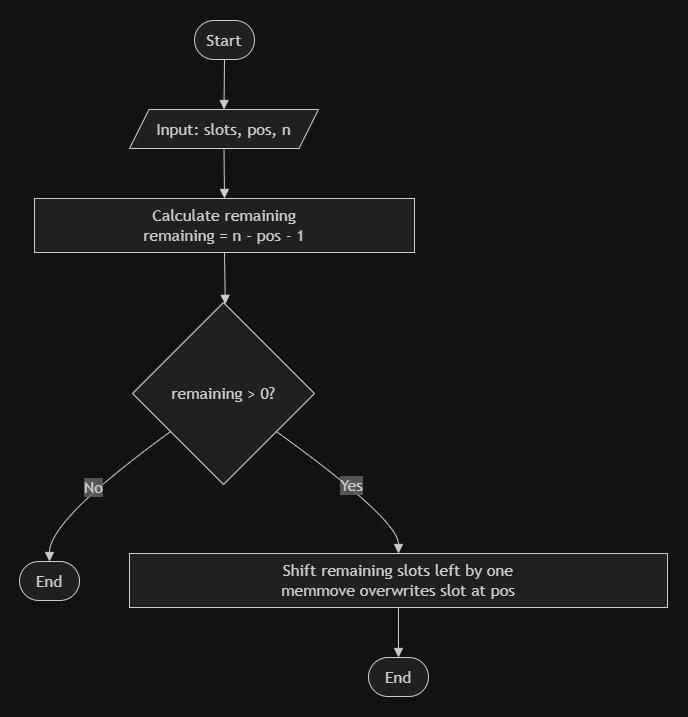

The diagram above was exported from draw.io. Its source (the exported page's mxGraphModel, read from the mxfile embedded in the PNG):
<mxGraphModel dx="1960" dy="1079" grid="1" gridSize="10" guides="1" tooltips="1" connect="1" arrows="1" fold="1" page="1" pageScale="1" pageWidth="850" pageHeight="1100" math="0" shadow="0">
  <root>
    <mxCell id="0" />
    <mxCell id="1" parent="0" />
    <UserObject label="" mermaidData="{&#10;  &quot;data&quot;: &quot;flowchart TD\n    A([Start]) --&gt; B[/Input: slots, pos, n/]\n    B --&gt; C[Calculate remaining\\nremaining = n - pos - 1]\n    C --&gt; D{remaining &gt; 0?}\n    D -- No --&gt; E([End])\n    D -- Yes --&gt; F[Shift remaining slots left by one\\nmemmove overwrites slot at pos]\n    F --&gt; G([End])&quot;,&#10;  &quot;config&quot;: null&#10;}" id="LCg-mlbYFkjyECWXMLLK-1">
      <mxCell connectable="0" parent="1" style="group;transparentBounds=1;editIcon=1;lockedGroup=0;groupPadding=20;" vertex="1">
        <mxGeometry as="geometry" />
      </mxCell>
    </UserObject>
    <UserObject label="Start" mermaidId="n:A" mermaidBaseStyle="html=1;rounded=1;whiteSpace=wrap;arcSize=50;strokeWidth=1;fillColor=light-dark(#ECECFF,#1f2020);strokeColor=light-dark(#9370DB,#cccccc);fontColor=light-dark(#333333,#cccccc);fontFamily=Trebuchet MS,Verdana,Arial,sans-serif;fontSize=16;" mermaidBaseValue="Start" id="LCg-mlbYFkjyECWXMLLK-2">
      <mxCell parent="LCg-mlbYFkjyECWXMLLK-1" style="html=1;rounded=1;whiteSpace=wrap;arcSize=50;strokeWidth=1;fillColor=light-dark(#ECECFF,#1f2020);strokeColor=light-dark(#9370DB,#cccccc);fontColor=light-dark(#333333,#cccccc);fontFamily=Trebuchet MS,Verdana,Arial,sans-serif;fontSize=16;" vertex="1">
        <mxGeometry height="39" width="60" x="265" y="110" as="geometry" />
      </mxCell>
    </UserObject>
    <UserObject label="Input: slots, pos, n" mermaidId="n:B" mermaidBaseStyle="html=1;shape=parallelogram;perimeter=parallelogramPerimeter;fixedSize=1;size=19.5;strokeWidth=1;whiteSpace=wrap;fillColor=light-dark(#ECECFF,#1f2020);strokeColor=light-dark(#9370DB,#cccccc);fontColor=light-dark(#333333,#cccccc);fontFamily=Trebuchet MS,Verdana,Arial,sans-serif;fontSize=16;" mermaidBaseValue="Input: slots, pos, n" id="LCg-mlbYFkjyECWXMLLK-3">
      <mxCell parent="LCg-mlbYFkjyECWXMLLK-1" style="html=1;shape=parallelogram;perimeter=parallelogramPerimeter;fixedSize=1;size=19.5;strokeWidth=1;whiteSpace=wrap;fillColor=light-dark(#ECECFF,#1f2020);strokeColor=light-dark(#9370DB,#cccccc);fontColor=light-dark(#333333,#cccccc);fontFamily=Trebuchet MS,Verdana,Arial,sans-serif;fontSize=16;" vertex="1">
        <mxGeometry height="39" width="189" x="200" y="199" as="geometry" />
      </mxCell>
    </UserObject>
    <UserObject label="Calculate remaining&#10;remaining = n - pos - 1" mermaidId="n:C" mermaidBaseStyle="html=1;whiteSpace=wrap;strokeWidth=1;fillColor=light-dark(#ECECFF,#1f2020);strokeColor=light-dark(#9370DB,#cccccc);fontColor=light-dark(#333333,#cccccc);fontFamily=Trebuchet MS,Verdana,Arial,sans-serif;fontSize=16;" mermaidBaseValue="Calculate remaining&#10;remaining = n - pos - 1" id="LCg-mlbYFkjyECWXMLLK-4">
      <mxCell parent="LCg-mlbYFkjyECWXMLLK-1" style="html=1;whiteSpace=wrap;strokeWidth=1;fillColor=light-dark(#ECECFF,#1f2020);strokeColor=light-dark(#9370DB,#cccccc);fontColor=light-dark(#333333,#cccccc);fontFamily=Trebuchet MS,Verdana,Arial,sans-serif;fontSize=16;" vertex="1">
        <mxGeometry height="54" width="380" x="105" y="288" as="geometry" />
      </mxCell>
    </UserObject>
    <UserObject label="remaining &gt; 0?" mermaidId="n:D" mermaidBaseStyle="rhombus;html=1;strokeWidth=1;whiteSpace=wrap;fillColor=light-dark(#ECECFF,#1f2020);strokeColor=light-dark(#9370DB,#cccccc);fontColor=light-dark(#333333,#cccccc);fontFamily=Trebuchet MS,Verdana,Arial,sans-serif;fontSize=16;" mermaidBaseValue="remaining &gt; 0?" id="LCg-mlbYFkjyECWXMLLK-5">
      <mxCell parent="LCg-mlbYFkjyECWXMLLK-1" style="rhombus;html=1;strokeWidth=1;whiteSpace=wrap;fillColor=light-dark(#ECECFF,#1f2020);strokeColor=light-dark(#9370DB,#cccccc);fontColor=light-dark(#333333,#cccccc);fontFamily=Trebuchet MS,Verdana,Arial,sans-serif;fontSize=16;" vertex="1">
        <mxGeometry height="182" width="182" x="203" y="392" as="geometry" />
      </mxCell>
    </UserObject>
    <UserObject label="End" mermaidId="n:E" mermaidBaseStyle="html=1;rounded=1;whiteSpace=wrap;arcSize=50;strokeWidth=1;fillColor=light-dark(#ECECFF,#1f2020);strokeColor=light-dark(#9370DB,#cccccc);fontColor=light-dark(#333333,#cccccc);fontFamily=Trebuchet MS,Verdana,Arial,sans-serif;fontSize=16;" mermaidBaseValue="End" id="LCg-mlbYFkjyECWXMLLK-6">
      <mxCell parent="LCg-mlbYFkjyECWXMLLK-1" style="html=1;rounded=1;whiteSpace=wrap;arcSize=50;strokeWidth=1;fillColor=light-dark(#ECECFF,#1f2020);strokeColor=light-dark(#9370DB,#cccccc);fontColor=light-dark(#333333,#cccccc);fontFamily=Trebuchet MS,Verdana,Arial,sans-serif;fontSize=16;" vertex="1">
        <mxGeometry height="39" width="60" x="90" y="651" as="geometry" />
      </mxCell>
    </UserObject>
    <UserObject label="Shift remaining slots left by one&#10;memmove overwrites slot at pos" mermaidId="n:F" mermaidBaseStyle="html=1;whiteSpace=wrap;strokeWidth=1;fillColor=light-dark(#ECECFF,#1f2020);strokeColor=light-dark(#9370DB,#cccccc);fontColor=light-dark(#333333,#cccccc);fontFamily=Trebuchet MS,Verdana,Arial,sans-serif;fontSize=16;" mermaidBaseValue="Shift remaining slots left by one&#10;memmove overwrites slot at pos" id="LCg-mlbYFkjyECWXMLLK-7">
      <mxCell parent="LCg-mlbYFkjyECWXMLLK-1" style="html=1;whiteSpace=wrap;strokeWidth=1;fillColor=light-dark(#ECECFF,#1f2020);strokeColor=light-dark(#9370DB,#cccccc);fontColor=light-dark(#333333,#cccccc);fontFamily=Trebuchet MS,Verdana,Arial,sans-serif;fontSize=16;" vertex="1">
        <mxGeometry height="54" width="538" x="200" y="643" as="geometry" />
      </mxCell>
    </UserObject>
    <UserObject label="End" mermaidId="n:G" mermaidBaseStyle="html=1;rounded=1;whiteSpace=wrap;arcSize=50;strokeWidth=1;fillColor=light-dark(#ECECFF,#1f2020);strokeColor=light-dark(#9370DB,#cccccc);fontColor=light-dark(#333333,#cccccc);fontFamily=Trebuchet MS,Verdana,Arial,sans-serif;fontSize=16;" mermaidBaseValue="End" id="LCg-mlbYFkjyECWXMLLK-8">
      <mxCell parent="LCg-mlbYFkjyECWXMLLK-1" style="html=1;rounded=1;whiteSpace=wrap;arcSize=50;strokeWidth=1;fillColor=light-dark(#ECECFF,#1f2020);strokeColor=light-dark(#9370DB,#cccccc);fontColor=light-dark(#333333,#cccccc);fontFamily=Trebuchet MS,Verdana,Arial,sans-serif;fontSize=16;" vertex="1">
        <mxGeometry height="39" width="60" x="439" y="747" as="geometry" />
      </mxCell>
    </UserObject>
    <UserObject label="" mermaidId="e:A-&gt;B#0" mermaidBaseStyle="curved=1;startArrow=none;endArrow=block;endSize=7;strokeColor=light-dark(#333333,#cccccc);exitX=0.5;exitY=1;entryX=0.5;entryY=0;" mermaidBaseValue="" id="LCg-mlbYFkjyECWXMLLK-9">
      <mxCell edge="1" parent="LCg-mlbYFkjyECWXMLLK-1" source="LCg-mlbYFkjyECWXMLLK-2" style="curved=1;startArrow=none;endArrow=block;endSize=7;strokeColor=light-dark(#333333,#cccccc);exitX=0.5;exitY=1;entryX=0.5;entryY=0;rounded=0;" target="LCg-mlbYFkjyECWXMLLK-3">
        <mxGeometry relative="1" as="geometry">
          <Array as="points" />
        </mxGeometry>
      </mxCell>
    </UserObject>
    <UserObject label="" mermaidId="e:B-&gt;C#0" mermaidBaseStyle="curved=1;startArrow=none;endArrow=block;endSize=7;strokeColor=light-dark(#333333,#cccccc);exitX=0.5;exitY=1;entryX=0.5;entryY=0;" mermaidBaseValue="" id="LCg-mlbYFkjyECWXMLLK-10">
      <mxCell edge="1" parent="LCg-mlbYFkjyECWXMLLK-1" source="LCg-mlbYFkjyECWXMLLK-3" style="curved=1;startArrow=none;endArrow=block;endSize=7;strokeColor=light-dark(#333333,#cccccc);exitX=0.5;exitY=1;entryX=0.5;entryY=0;rounded=0;" target="LCg-mlbYFkjyECWXMLLK-4">
        <mxGeometry relative="1" as="geometry">
          <Array as="points" />
        </mxGeometry>
      </mxCell>
    </UserObject>
    <UserObject label="" mermaidId="e:C-&gt;D#0" mermaidBaseStyle="curved=1;startArrow=none;endArrow=block;endSize=7;strokeColor=light-dark(#333333,#cccccc);exitX=0.5;exitY=1;entryX=0.51;entryY=0;" mermaidBaseValue="" id="LCg-mlbYFkjyECWXMLLK-11">
      <mxCell edge="1" parent="LCg-mlbYFkjyECWXMLLK-1" source="LCg-mlbYFkjyECWXMLLK-4" style="curved=1;startArrow=none;endArrow=block;endSize=7;strokeColor=light-dark(#333333,#cccccc);exitX=0.5;exitY=1;entryX=0.51;entryY=0;rounded=0;" target="LCg-mlbYFkjyECWXMLLK-5">
        <mxGeometry relative="1" as="geometry">
          <Array as="points" />
        </mxGeometry>
      </mxCell>
    </UserObject>
    <UserObject label="No" mermaidId="e:D-&gt;E#0" mermaidBaseStyle="curved=1;startArrow=none;endArrow=block;endSize=7;strokeColor=light-dark(#333333,#cccccc);html=1;fontSize=16;labelBackgroundColor=light-dark(#E8E8E88D,#2a2a2a8D);fontFamily=Trebuchet MS,Verdana,Arial,sans-serif;fontColor=light-dark(#333333,#cccccc);exitX=0;exitY=0.86;entryX=0.5;entryY=0;" mermaidBaseValue="No" id="LCg-mlbYFkjyECWXMLLK-12">
      <mxCell edge="1" parent="LCg-mlbYFkjyECWXMLLK-1" source="LCg-mlbYFkjyECWXMLLK-5" style="curved=1;startArrow=none;endArrow=block;endSize=7;strokeColor=light-dark(#333333,#cccccc);html=1;fontSize=16;labelBackgroundColor=light-dark(#E8E8E88D,#2a2a2a8D);fontFamily=Trebuchet MS,Verdana,Arial,sans-serif;fontColor=light-dark(#333333,#cccccc);exitX=0;exitY=0.86;entryX=0.5;entryY=0;rounded=0;" target="LCg-mlbYFkjyECWXMLLK-6">
        <mxGeometry relative="1" as="geometry">
          <Array as="points">
            <mxPoint x="120" y="609" />
          </Array>
        </mxGeometry>
      </mxCell>
    </UserObject>
    <UserObject label="Yes" mermaidId="e:D-&gt;F#0" mermaidBaseStyle="curved=1;startArrow=none;endArrow=block;endSize=7;strokeColor=light-dark(#333333,#cccccc);html=1;fontSize=16;labelBackgroundColor=light-dark(#E8E8E88D,#2a2a2a8D);fontFamily=Trebuchet MS,Verdana,Arial,sans-serif;fontColor=light-dark(#333333,#cccccc);exitX=1;exitY=0.86;entryX=0.5;entryY=0;" mermaidBaseValue="Yes" id="LCg-mlbYFkjyECWXMLLK-13">
      <mxCell edge="1" parent="LCg-mlbYFkjyECWXMLLK-1" source="LCg-mlbYFkjyECWXMLLK-5" style="curved=1;startArrow=none;endArrow=block;endSize=7;strokeColor=light-dark(#333333,#cccccc);html=1;fontSize=16;labelBackgroundColor=light-dark(#E8E8E88D,#2a2a2a8D);fontFamily=Trebuchet MS,Verdana,Arial,sans-serif;fontColor=light-dark(#333333,#cccccc);exitX=1;exitY=0.86;entryX=0.5;entryY=0;rounded=0;" target="LCg-mlbYFkjyECWXMLLK-7">
        <mxGeometry relative="1" as="geometry">
          <Array as="points">
            <mxPoint x="469" y="609" />
          </Array>
        </mxGeometry>
      </mxCell>
    </UserObject>
    <UserObject label="" mermaidId="e:F-&gt;G#0" mermaidBaseStyle="curved=1;startArrow=none;endArrow=block;endSize=7;strokeColor=light-dark(#333333,#cccccc);exitX=0.5;exitY=1;entryX=0.5;entryY=0;" mermaidBaseValue="" id="LCg-mlbYFkjyECWXMLLK-14">
      <mxCell edge="1" parent="LCg-mlbYFkjyECWXMLLK-1" source="LCg-mlbYFkjyECWXMLLK-7" style="curved=1;startArrow=none;endArrow=block;endSize=7;strokeColor=light-dark(#333333,#cccccc);exitX=0.5;exitY=1;entryX=0.5;entryY=0;rounded=0;" target="LCg-mlbYFkjyECWXMLLK-8">
        <mxGeometry relative="1" as="geometry">
          <Array as="points" />
        </mxGeometry>
      </mxCell>
    </UserObject>
  </root>
</mxGraphModel>